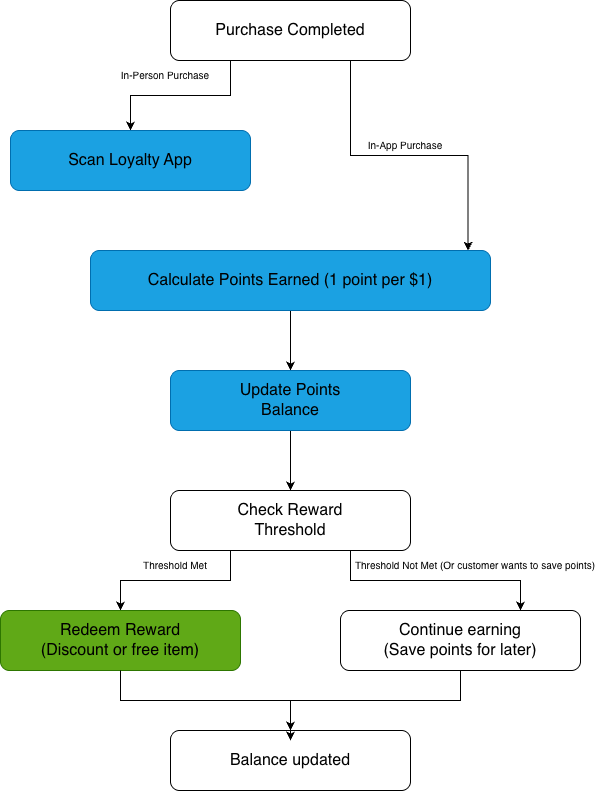

The diagram above was exported from draw.io. Its source (the exported page's mxGraphModel, read from the mxfile embedded in the PNG):
<mxGraphModel dx="603" dy="358" grid="1" gridSize="10" guides="1" tooltips="1" connect="1" arrows="1" fold="1" page="1" pageScale="1" pageWidth="850" pageHeight="1100" math="0" shadow="0">
  <root>
    <mxCell id="0" />
    <mxCell id="1" parent="0" />
    <mxCell id="wdznaJtpBplwb-XhaEt2-3" edge="1" parent="1" source="wdznaJtpBplwb-XhaEt2-1" style="edgeStyle=orthogonalEdgeStyle;rounded=0;orthogonalLoop=1;jettySize=auto;html=1;exitX=0.25;exitY=1;exitDx=0;exitDy=0;entryX=0.5;entryY=0;entryDx=0;entryDy=0;" target="wdznaJtpBplwb-XhaEt2-2">
      <mxGeometry relative="1" as="geometry" />
    </mxCell>
    <mxCell id="wdznaJtpBplwb-XhaEt2-12" edge="1" parent="1" source="wdznaJtpBplwb-XhaEt2-1" style="edgeStyle=orthogonalEdgeStyle;rounded=0;orthogonalLoop=1;jettySize=auto;html=1;exitX=0.75;exitY=1;exitDx=0;exitDy=0;entryX=0.944;entryY=0.003;entryDx=0;entryDy=0;entryPerimeter=0;" target="wdznaJtpBplwb-XhaEt2-4">
      <mxGeometry relative="1" as="geometry" />
    </mxCell>
    <mxCell id="wdznaJtpBplwb-XhaEt2-1" parent="1" style="rounded=1;whiteSpace=wrap;html=1;" value="" vertex="1">
      <mxGeometry height="60" width="240" x="320" y="40" as="geometry" />
    </mxCell>
    <mxCell id="wdznaJtpBplwb-XhaEt2-2" parent="1" style="rounded=1;whiteSpace=wrap;html=1;fillColor=#1ba1e2;fontColor=#ffffff;strokeColor=#006EAF;" value="" vertex="1">
      <mxGeometry height="60" width="240" x="160" y="170" as="geometry" />
    </mxCell>
    <mxCell id="wdznaJtpBplwb-XhaEt2-20" edge="1" parent="1" source="wdznaJtpBplwb-XhaEt2-4" style="edgeStyle=orthogonalEdgeStyle;rounded=0;orthogonalLoop=1;jettySize=auto;html=1;exitX=0.5;exitY=1;exitDx=0;exitDy=0;entryX=0.5;entryY=0;entryDx=0;entryDy=0;" target="wdznaJtpBplwb-XhaEt2-5">
      <mxGeometry relative="1" as="geometry" />
    </mxCell>
    <mxCell id="wdznaJtpBplwb-XhaEt2-4" parent="1" style="rounded=1;whiteSpace=wrap;html=1;fillColor=#1ba1e2;fontColor=#ffffff;strokeColor=#006EAF;" value="" vertex="1">
      <mxGeometry height="60" width="400" x="240" y="290" as="geometry" />
    </mxCell>
    <mxCell id="wdznaJtpBplwb-XhaEt2-22" edge="1" parent="1" source="wdznaJtpBplwb-XhaEt2-5" style="edgeStyle=orthogonalEdgeStyle;rounded=0;orthogonalLoop=1;jettySize=auto;html=1;exitX=0.5;exitY=1;exitDx=0;exitDy=0;entryX=0.5;entryY=0;entryDx=0;entryDy=0;" target="wdznaJtpBplwb-XhaEt2-6">
      <mxGeometry relative="1" as="geometry" />
    </mxCell>
    <mxCell id="wdznaJtpBplwb-XhaEt2-5" parent="1" style="rounded=1;whiteSpace=wrap;html=1;fillColor=#1ba1e2;fontColor=#ffffff;strokeColor=#006EAF;" value="" vertex="1">
      <mxGeometry height="60" width="240" x="320" y="410" as="geometry" />
    </mxCell>
    <mxCell id="wdznaJtpBplwb-XhaEt2-24" edge="1" parent="1" source="wdznaJtpBplwb-XhaEt2-6" style="edgeStyle=orthogonalEdgeStyle;rounded=0;orthogonalLoop=1;jettySize=auto;html=1;exitX=0.25;exitY=1;exitDx=0;exitDy=0;entryX=0.5;entryY=0;entryDx=0;entryDy=0;" target="wdznaJtpBplwb-XhaEt2-7">
      <mxGeometry relative="1" as="geometry" />
    </mxCell>
    <mxCell id="wdznaJtpBplwb-XhaEt2-25" edge="1" parent="1" source="wdznaJtpBplwb-XhaEt2-6" style="edgeStyle=orthogonalEdgeStyle;rounded=0;orthogonalLoop=1;jettySize=auto;html=1;exitX=0.75;exitY=1;exitDx=0;exitDy=0;entryX=0.75;entryY=0;entryDx=0;entryDy=0;" target="wdznaJtpBplwb-XhaEt2-8">
      <mxGeometry relative="1" as="geometry" />
    </mxCell>
    <mxCell id="wdznaJtpBplwb-XhaEt2-6" parent="1" style="rounded=1;whiteSpace=wrap;html=1;" value="" vertex="1">
      <mxGeometry height="60" width="240" x="320" y="530" as="geometry" />
    </mxCell>
    <mxCell id="wdznaJtpBplwb-XhaEt2-7" parent="1" style="rounded=1;whiteSpace=wrap;html=1;fillColor=#60a917;fontColor=#ffffff;strokeColor=#2D7600;" value="" vertex="1">
      <mxGeometry height="60" width="240" x="150" y="650" as="geometry" />
    </mxCell>
    <mxCell id="wdznaJtpBplwb-XhaEt2-27" edge="1" parent="1" source="wdznaJtpBplwb-XhaEt2-8" style="edgeStyle=orthogonalEdgeStyle;rounded=0;orthogonalLoop=1;jettySize=auto;html=1;exitX=0.5;exitY=1;exitDx=0;exitDy=0;entryX=0.5;entryY=0;entryDx=0;entryDy=0;" target="wdznaJtpBplwb-XhaEt2-9">
      <mxGeometry relative="1" as="geometry" />
    </mxCell>
    <mxCell id="wdznaJtpBplwb-XhaEt2-8" parent="1" style="rounded=1;whiteSpace=wrap;html=1;" value="" vertex="1">
      <mxGeometry height="60" width="240" x="490" y="650" as="geometry" />
    </mxCell>
    <mxCell id="wdznaJtpBplwb-XhaEt2-9" parent="1" style="rounded=1;whiteSpace=wrap;html=1;" value="" vertex="1">
      <mxGeometry height="60" width="240" x="320" y="770" as="geometry" />
    </mxCell>
    <mxCell id="wdznaJtpBplwb-XhaEt2-10" parent="1" style="text;html=1;whiteSpace=wrap;strokeColor=none;fillColor=none;align=center;verticalAlign=middle;rounded=0;" value="&lt;font style=&quot;font-size: 16px;&quot;&gt;Purchase Completed&lt;/font&gt;" vertex="1">
      <mxGeometry height="30" width="160" x="360" y="55" as="geometry" />
    </mxCell>
    <mxCell id="wdznaJtpBplwb-XhaEt2-11" parent="1" style="text;html=1;whiteSpace=wrap;strokeColor=none;fillColor=none;align=center;verticalAlign=middle;rounded=0;" value="&lt;span style=&quot;font-size: 16px;&quot;&gt;Scan Loyalty App&lt;/span&gt;" vertex="1">
      <mxGeometry height="30" width="160" x="200" y="185" as="geometry" />
    </mxCell>
    <mxCell id="wdznaJtpBplwb-XhaEt2-16" parent="1" style="text;html=1;whiteSpace=wrap;strokeColor=none;fillColor=none;align=center;verticalAlign=middle;rounded=0;" value="&lt;font style=&quot;font-size: 10px;&quot;&gt;In-Person Purchase&lt;/font&gt;" vertex="1">
      <mxGeometry height="30" width="170" x="230" y="100" as="geometry" />
    </mxCell>
    <mxCell id="wdznaJtpBplwb-XhaEt2-17" parent="1" style="text;html=1;whiteSpace=wrap;strokeColor=none;fillColor=none;align=center;verticalAlign=middle;rounded=0;" value="&lt;font style=&quot;font-size: 10px;&quot;&gt;In-App Purchase&lt;/font&gt;" vertex="1">
      <mxGeometry height="30" width="170" x="470" y="170" as="geometry" />
    </mxCell>
    <mxCell id="wdznaJtpBplwb-XhaEt2-18" parent="1" style="text;html=1;whiteSpace=wrap;strokeColor=none;fillColor=none;align=center;verticalAlign=middle;rounded=0;" value="&lt;font style=&quot;font-size: 16px;&quot;&gt;Calculate Points Earned (1 point per $1)&lt;/font&gt;" vertex="1">
      <mxGeometry height="30" width="300" x="290" y="305" as="geometry" />
    </mxCell>
    <mxCell id="wdznaJtpBplwb-XhaEt2-21" parent="1" style="text;html=1;whiteSpace=wrap;strokeColor=none;fillColor=none;align=center;verticalAlign=middle;rounded=0;" value="&lt;font style=&quot;font-size: 16px;&quot;&gt;Update Points Balance&lt;/font&gt;" vertex="1">
      <mxGeometry height="30" width="160" x="360" y="425" as="geometry" />
    </mxCell>
    <mxCell id="wdznaJtpBplwb-XhaEt2-26" edge="1" parent="1" source="wdznaJtpBplwb-XhaEt2-7" style="edgeStyle=orthogonalEdgeStyle;rounded=0;orthogonalLoop=1;jettySize=auto;html=1;exitX=0.5;exitY=1;exitDx=0;exitDy=0;entryX=0.5;entryY=0.167;entryDx=0;entryDy=0;entryPerimeter=0;" target="wdznaJtpBplwb-XhaEt2-9">
      <mxGeometry relative="1" as="geometry" />
    </mxCell>
    <mxCell id="wdznaJtpBplwb-XhaEt2-28" parent="1" style="text;html=1;whiteSpace=wrap;strokeColor=none;fillColor=none;align=center;verticalAlign=middle;rounded=0;" value="&lt;font style=&quot;font-size: 16px;&quot;&gt;Check Reward Threshold&lt;/font&gt;" vertex="1">
      <mxGeometry height="30" width="160" x="360" y="545" as="geometry" />
    </mxCell>
    <mxCell id="wdznaJtpBplwb-XhaEt2-29" parent="1" style="text;html=1;whiteSpace=wrap;strokeColor=none;fillColor=none;align=center;verticalAlign=middle;rounded=0;" value="&lt;font style=&quot;font-size: 16px;&quot;&gt;Redeem Reward (Discount or free item)&lt;/font&gt;" vertex="1">
      <mxGeometry height="30" width="180" x="180" y="665" as="geometry" />
    </mxCell>
    <mxCell id="wdznaJtpBplwb-XhaEt2-30" parent="1" style="text;html=1;whiteSpace=wrap;strokeColor=none;fillColor=none;align=center;verticalAlign=middle;rounded=0;" value="&lt;font style=&quot;font-size: 16px;&quot;&gt;Continue earning (Save points for later)&lt;/font&gt;" vertex="1">
      <mxGeometry height="30" width="160" x="530" y="665" as="geometry" />
    </mxCell>
    <mxCell id="wdznaJtpBplwb-XhaEt2-31" parent="1" style="text;html=1;whiteSpace=wrap;strokeColor=none;fillColor=none;align=center;verticalAlign=middle;rounded=0;" value="&lt;span style=&quot;font-size: 16px;&quot;&gt;Balance updated&lt;/span&gt;" vertex="1">
      <mxGeometry height="30" width="160" x="360" y="785" as="geometry" />
    </mxCell>
    <mxCell id="wdznaJtpBplwb-XhaEt2-32" parent="1" style="text;html=1;whiteSpace=wrap;strokeColor=none;fillColor=none;align=center;verticalAlign=middle;rounded=0;" value="&lt;span style=&quot;font-size: 10px;&quot;&gt;Threshold Met&lt;/span&gt;" vertex="1">
      <mxGeometry height="30" width="170" x="240" y="590" as="geometry" />
    </mxCell>
    <mxCell id="wdznaJtpBplwb-XhaEt2-33" parent="1" style="text;html=1;whiteSpace=wrap;strokeColor=none;fillColor=none;align=center;verticalAlign=middle;rounded=0;" value="&lt;font style=&quot;font-size: 10px;&quot;&gt;Threshold Not Met (Or customer wants to save points)&lt;/font&gt;" vertex="1">
      <mxGeometry height="30" width="250" x="500" y="590" as="geometry" />
    </mxCell>
  </root>
</mxGraphModel>